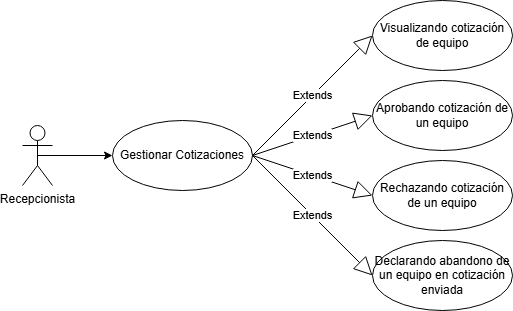

The diagram above was exported from draw.io. Its source (the exported page's mxGraphModel, read from the mxfile embedded in the PNG):
<mxGraphModel dx="1426" dy="749" grid="1" gridSize="10" guides="1" tooltips="1" connect="1" arrows="1" fold="1" page="1" pageScale="1" pageWidth="827" pageHeight="1169" math="0" shadow="0">
  <root>
    <mxCell id="0" />
    <mxCell id="1" parent="0" />
    <mxCell id="gIg6EuyQtxeaheLYbYMp-1" style="edgeStyle=orthogonalEdgeStyle;rounded=0;orthogonalLoop=1;jettySize=auto;html=1;exitX=0.5;exitY=0.5;exitDx=0;exitDy=0;exitPerimeter=0;entryX=0;entryY=0.5;entryDx=0;entryDy=0;" parent="1" source="gIg6EuyQtxeaheLYbYMp-2" target="gIg6EuyQtxeaheLYbYMp-3" edge="1">
      <mxGeometry relative="1" as="geometry" />
    </mxCell>
    <mxCell id="gIg6EuyQtxeaheLYbYMp-2" value="Recepcionista" style="shape=umlActor;verticalLabelPosition=bottom;verticalAlign=top;html=1;" parent="1" vertex="1">
      <mxGeometry x="70" y="445" width="30" height="60" as="geometry" />
    </mxCell>
    <mxCell id="gIg6EuyQtxeaheLYbYMp-3" value="Gestionar Cotizaciones" style="ellipse;whiteSpace=wrap;html=1;" parent="1" vertex="1">
      <mxGeometry x="160" y="440" width="140" height="70" as="geometry" />
    </mxCell>
    <mxCell id="gIg6EuyQtxeaheLYbYMp-4" value="Visualizando cotización de equipo" style="ellipse;whiteSpace=wrap;html=1;" parent="1" vertex="1">
      <mxGeometry x="420" y="320" width="140" height="70" as="geometry" />
    </mxCell>
    <mxCell id="gIg6EuyQtxeaheLYbYMp-5" value="Aprobando cotización de un equipo" style="ellipse;whiteSpace=wrap;html=1;" parent="1" vertex="1">
      <mxGeometry x="420" y="400" width="140" height="70" as="geometry" />
    </mxCell>
    <mxCell id="gIg6EuyQtxeaheLYbYMp-6" value="Rechazando cotización de un equipo" style="ellipse;whiteSpace=wrap;html=1;" parent="1" vertex="1">
      <mxGeometry x="420" y="480" width="140" height="70" as="geometry" />
    </mxCell>
    <mxCell id="gIg6EuyQtxeaheLYbYMp-7" value="Declarando abandono de un equipo en cotización enviada" style="ellipse;whiteSpace=wrap;html=1;" parent="1" vertex="1">
      <mxGeometry x="420" y="560" width="140" height="70" as="geometry" />
    </mxCell>
    <mxCell id="gIg6EuyQtxeaheLYbYMp-11" value="Extends" style="endArrow=block;endSize=16;endFill=0;html=1;rounded=0;exitX=1;exitY=0.5;exitDx=0;exitDy=0;entryX=0;entryY=0.5;entryDx=0;entryDy=0;" parent="1" source="gIg6EuyQtxeaheLYbYMp-3" target="gIg6EuyQtxeaheLYbYMp-4" edge="1">
      <mxGeometry width="160" relative="1" as="geometry">
        <mxPoint x="330" y="590" as="sourcePoint" />
        <mxPoint x="490" y="590" as="targetPoint" />
      </mxGeometry>
    </mxCell>
    <mxCell id="gIg6EuyQtxeaheLYbYMp-15" value="Extends" style="endArrow=block;endSize=16;endFill=0;html=1;rounded=0;exitX=1;exitY=0.5;exitDx=0;exitDy=0;entryX=0;entryY=0.5;entryDx=0;entryDy=0;" parent="1" source="gIg6EuyQtxeaheLYbYMp-3" target="gIg6EuyQtxeaheLYbYMp-7" edge="1">
      <mxGeometry width="160" relative="1" as="geometry">
        <mxPoint x="150" y="160" as="sourcePoint" />
        <mxPoint x="310" y="160" as="targetPoint" />
      </mxGeometry>
    </mxCell>
    <mxCell id="gIg6EuyQtxeaheLYbYMp-16" value="Extends" style="endArrow=block;endSize=16;endFill=0;html=1;rounded=0;exitX=1;exitY=0.5;exitDx=0;exitDy=0;entryX=0;entryY=0.5;entryDx=0;entryDy=0;" parent="1" source="gIg6EuyQtxeaheLYbYMp-3" target="gIg6EuyQtxeaheLYbYMp-6" edge="1">
      <mxGeometry width="160" relative="1" as="geometry">
        <mxPoint x="160" y="170" as="sourcePoint" />
        <mxPoint x="320" y="170" as="targetPoint" />
      </mxGeometry>
    </mxCell>
    <mxCell id="gIg6EuyQtxeaheLYbYMp-17" value="Extends" style="endArrow=block;endSize=16;endFill=0;html=1;rounded=0;exitX=1;exitY=0.5;exitDx=0;exitDy=0;entryX=0;entryY=0.5;entryDx=0;entryDy=0;" parent="1" source="gIg6EuyQtxeaheLYbYMp-3" target="gIg6EuyQtxeaheLYbYMp-5" edge="1">
      <mxGeometry width="160" relative="1" as="geometry">
        <mxPoint x="170" y="200" as="sourcePoint" />
        <mxPoint x="330" y="200" as="targetPoint" />
      </mxGeometry>
    </mxCell>
  </root>
</mxGraphModel>